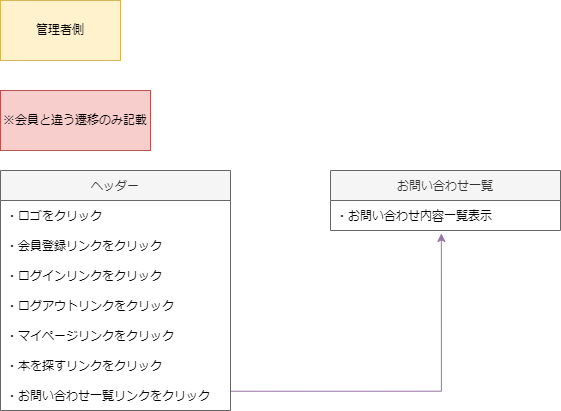

The diagram above was exported from draw.io. Its source (the exported page's mxGraphModel, read from the mxfile embedded in the PNG):
<mxGraphModel dx="1350" dy="481" grid="1" gridSize="10" guides="1" tooltips="1" connect="1" arrows="1" fold="1" page="1" pageScale="1" pageWidth="827" pageHeight="1169" math="0" shadow="0">
  <root>
    <mxCell id="0" />
    <mxCell id="1" parent="0" />
    <mxCell id="rayD5I0QF8UVDXl2tV6J-1" value="管理者側" style="rounded=0;whiteSpace=wrap;html=1;fillColor=#fff2cc;strokeColor=#d6b656;" parent="1" vertex="1">
      <mxGeometry x="40" y="40" width="120" height="60" as="geometry" />
    </mxCell>
    <mxCell id="uXKI6TxXlbxo2uPVVfZ4-1" value="ヘッダー" style="swimlane;fontStyle=0;childLayout=stackLayout;horizontal=1;startSize=30;horizontalStack=0;resizeParent=1;resizeParentMax=0;resizeLast=0;collapsible=1;marginBottom=0;fillColor=#f5f5f5;fontColor=#333333;strokeColor=#666666;" parent="1" vertex="1">
      <mxGeometry x="40" y="210" width="230" height="240" as="geometry" />
    </mxCell>
    <mxCell id="uXKI6TxXlbxo2uPVVfZ4-2" value="・ロゴをクリック" style="text;strokeColor=none;fillColor=none;align=left;verticalAlign=middle;spacingLeft=4;spacingRight=4;overflow=hidden;points=[[0,0.5],[1,0.5]];portConstraint=eastwest;rotatable=0;" parent="uXKI6TxXlbxo2uPVVfZ4-1" vertex="1">
      <mxGeometry y="30" width="230" height="30" as="geometry" />
    </mxCell>
    <mxCell id="uXKI6TxXlbxo2uPVVfZ4-3" value="・会員登録リンクをクリック" style="text;strokeColor=none;fillColor=none;align=left;verticalAlign=middle;spacingLeft=4;spacingRight=4;overflow=hidden;points=[[0,0.5],[1,0.5]];portConstraint=eastwest;rotatable=0;" parent="uXKI6TxXlbxo2uPVVfZ4-1" vertex="1">
      <mxGeometry y="60" width="230" height="30" as="geometry" />
    </mxCell>
    <mxCell id="uXKI6TxXlbxo2uPVVfZ4-4" value="・ログインリンクをクリック" style="text;strokeColor=none;fillColor=none;align=left;verticalAlign=middle;spacingLeft=4;spacingRight=4;overflow=hidden;points=[[0,0.5],[1,0.5]];portConstraint=eastwest;rotatable=0;" parent="uXKI6TxXlbxo2uPVVfZ4-1" vertex="1">
      <mxGeometry y="90" width="230" height="30" as="geometry" />
    </mxCell>
    <mxCell id="uXKI6TxXlbxo2uPVVfZ4-5" value="・ログアウトリンクをクリック" style="text;strokeColor=none;fillColor=none;align=left;verticalAlign=middle;spacingLeft=4;spacingRight=4;overflow=hidden;points=[[0,0.5],[1,0.5]];portConstraint=eastwest;rotatable=0;" parent="uXKI6TxXlbxo2uPVVfZ4-1" vertex="1">
      <mxGeometry y="120" width="230" height="30" as="geometry" />
    </mxCell>
    <mxCell id="uXKI6TxXlbxo2uPVVfZ4-6" value="・マイページリンクをクリック" style="text;strokeColor=none;fillColor=none;align=left;verticalAlign=middle;spacingLeft=4;spacingRight=4;overflow=hidden;points=[[0,0.5],[1,0.5]];portConstraint=eastwest;rotatable=0;" parent="uXKI6TxXlbxo2uPVVfZ4-1" vertex="1">
      <mxGeometry y="150" width="230" height="30" as="geometry" />
    </mxCell>
    <mxCell id="uXKI6TxXlbxo2uPVVfZ4-7" value="・本を探すリンクをクリック" style="text;strokeColor=none;fillColor=none;align=left;verticalAlign=middle;spacingLeft=4;spacingRight=4;overflow=hidden;points=[[0,0.5],[1,0.5]];portConstraint=eastwest;rotatable=0;" parent="uXKI6TxXlbxo2uPVVfZ4-1" vertex="1">
      <mxGeometry y="180" width="230" height="30" as="geometry" />
    </mxCell>
    <mxCell id="uXKI6TxXlbxo2uPVVfZ4-8" value="・お問い合わせ一覧リンクをクリック" style="text;strokeColor=none;fillColor=none;align=left;verticalAlign=middle;spacingLeft=4;spacingRight=4;overflow=hidden;points=[[0,0.5],[1,0.5]];portConstraint=eastwest;rotatable=0;" parent="uXKI6TxXlbxo2uPVVfZ4-1" vertex="1">
      <mxGeometry y="210" width="230" height="30" as="geometry" />
    </mxCell>
    <mxCell id="1PJ7n9GdfxiT_d7Jwr-A-1" value="※会員と違う遷移のみ記載" style="rounded=0;whiteSpace=wrap;html=1;fillColor=#f8cecc;strokeColor=#b85450;" parent="1" vertex="1">
      <mxGeometry x="40" y="130" width="150" height="60" as="geometry" />
    </mxCell>
    <mxCell id="1PJ7n9GdfxiT_d7Jwr-A-2" value="お問い合わせ一覧" style="swimlane;fontStyle=0;childLayout=stackLayout;horizontal=1;startSize=30;horizontalStack=0;resizeParent=1;resizeParentMax=0;resizeLast=0;collapsible=1;marginBottom=0;fillColor=#f5f5f5;fontColor=#333333;strokeColor=#666666;" parent="1" vertex="1">
      <mxGeometry x="370" y="210" width="230" height="60" as="geometry" />
    </mxCell>
    <mxCell id="1PJ7n9GdfxiT_d7Jwr-A-3" value="・お問い合わせ内容一覧表示" style="text;strokeColor=none;fillColor=none;align=left;verticalAlign=middle;spacingLeft=4;spacingRight=4;overflow=hidden;points=[[0,0.5],[1,0.5]];portConstraint=eastwest;rotatable=0;" parent="1PJ7n9GdfxiT_d7Jwr-A-2" vertex="1">
      <mxGeometry y="30" width="230" height="30" as="geometry" />
    </mxCell>
    <mxCell id="TCB_Iw2Aj_9MPVQrrxMW-1" value="" style="endArrow=classic;html=1;rounded=0;exitX=1.003;exitY=0.358;exitDx=0;exitDy=0;exitPerimeter=0;entryX=0.482;entryY=1.097;entryDx=0;entryDy=0;entryPerimeter=0;fillColor=#e1d5e7;strokeColor=#9673a6;edgeStyle=orthogonalEdgeStyle;" parent="1" source="uXKI6TxXlbxo2uPVVfZ4-8" target="1PJ7n9GdfxiT_d7Jwr-A-3" edge="1">
      <mxGeometry width="50" height="50" relative="1" as="geometry">
        <mxPoint x="400" y="320" as="sourcePoint" />
        <mxPoint x="450" y="270" as="targetPoint" />
        <Array as="points">
          <mxPoint x="481" y="431" />
        </Array>
      </mxGeometry>
    </mxCell>
  </root>
</mxGraphModel>